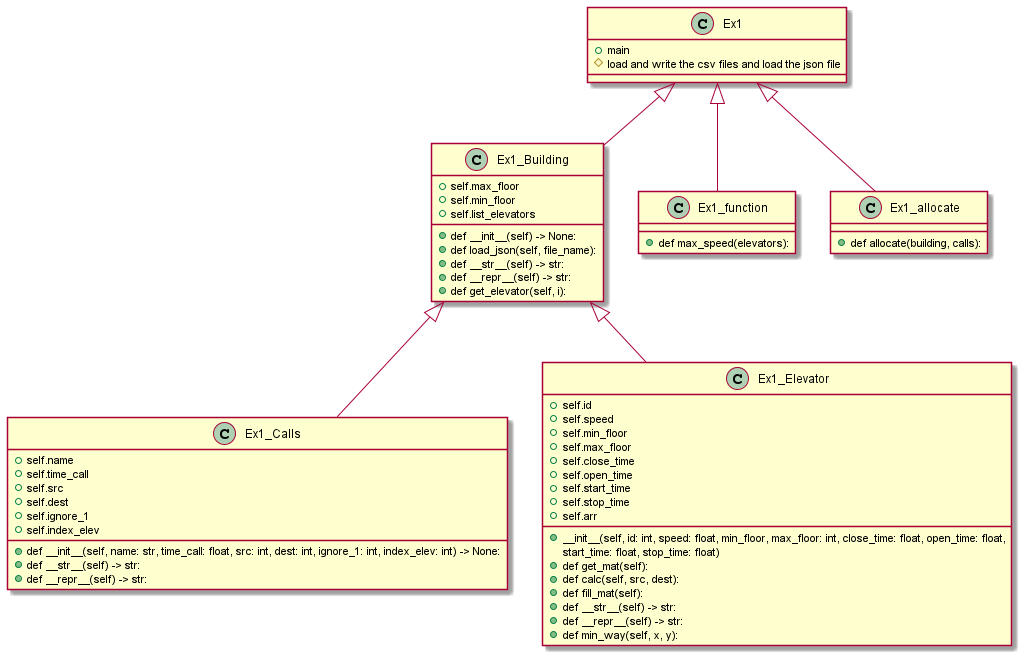

The diagram above was rendered by PlantUML. Its source (embedded in the PNG):
@startuml
'https://plantuml.com/class-diagram
Ex1 <|-- Ex1_Building
Ex1 <|-- Ex1_function
Ex1 <|-- Ex1_allocate
Ex1_Building <|-- Ex1_Calls
Ex1_Building <|-- Ex1_Elevator

class Ex1_Elevator {
+ __init__(self, id: int, speed: float, min_floor, max_floor: int, close_time: float, open_time: float,
                 start_time: float, stop_time: float)
+ def get_mat(self):
+ def calc(self, src, dest):
+ def fill_mat(self):
+ def __str__(self) -> str:
+ def __repr__(self) -> str:
+ def min_way(self, x, y):
+        self.id
+        self.speed 
+        self.min_floor 
+        self.max_floor 
+        self.close_time 
+        self.open_time 
+        self.start_time 
+        self.stop_time 
+        self.arr
}
class Ex1_Calls {
 +def __init__(self, name: str, time_call: float, src: int, dest: int, ignore_1: int, index_elev: int) -> None:
 +       self.name 
 +       self.time_call 
 +      self.src 
 +       self.dest 
 +       self.ignore_1 
 +       self.index_elev 
 +def __str__(self) -> str:
 +def __repr__(self) -> str:
}
class Ex1_Building {
 +def __init__(self) -> None:
 +       self.max_floor 
 +       self.min_floor 
 +       self.list_elevators
 +def load_json(self, file_name):
 +def __str__(self) -> str:
 +def __repr__(self) -> str:
 +def get_elevator(self, i):
}
class Ex1_allocate {
 +def allocate(building, calls):
}
class Ex1_function {
 +def max_speed(elevators):
}
class Ex1 {
 +main  
 #load and write the csv files and load the json file 
}

@enduml